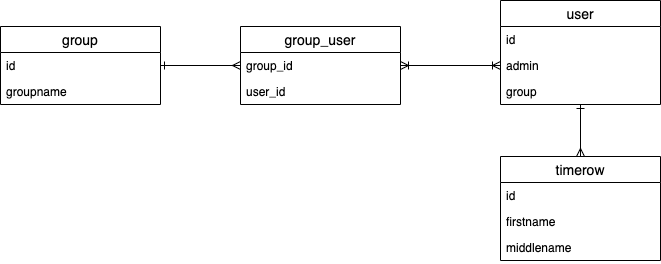

The diagram above was exported from draw.io. Its source (the exported page's mxGraphModel, read from the mxfile embedded in the PNG):
<mxGraphModel dx="946" dy="518" grid="1" gridSize="10" guides="1" tooltips="1" connect="1" arrows="1" fold="1" page="1" pageScale="1" pageWidth="827" pageHeight="1169" math="0" shadow="0">
  <root>
    <mxCell id="0" />
    <mxCell id="1" parent="0" />
    <mxCell id="_wW0N4aIiyJ4VeY397G1-14" value="" style="edgeStyle=orthogonalEdgeStyle;rounded=0;orthogonalLoop=1;jettySize=auto;html=1;startArrow=ERone;startFill=0;endArrow=ERmany;endFill=0;" edge="1" parent="1" source="_wW0N4aIiyJ4VeY397G1-2" target="_wW0N4aIiyJ4VeY397G1-10">
      <mxGeometry relative="1" as="geometry" />
    </mxCell>
    <mxCell id="_wW0N4aIiyJ4VeY397G1-22" value="" style="edgeStyle=orthogonalEdgeStyle;rounded=0;orthogonalLoop=1;jettySize=auto;html=1;startArrow=ERone;startFill=0;endArrow=ERmany;endFill=0;" edge="1" parent="1" source="_wW0N4aIiyJ4VeY397G1-15" target="_wW0N4aIiyJ4VeY397G1-19">
      <mxGeometry relative="1" as="geometry" />
    </mxCell>
    <mxCell id="_wW0N4aIiyJ4VeY397G1-15" value="group" style="swimlane;fontStyle=0;childLayout=stackLayout;horizontal=1;startSize=26;horizontalStack=0;resizeParent=1;resizeParentMax=0;resizeLast=0;collapsible=1;marginBottom=0;align=center;fontSize=14;" vertex="1" parent="1">
      <mxGeometry x="50" y="50" width="160" height="78" as="geometry" />
    </mxCell>
    <mxCell id="_wW0N4aIiyJ4VeY397G1-16" value="id" style="text;strokeColor=none;fillColor=none;spacingLeft=4;spacingRight=4;overflow=hidden;rotatable=0;points=[[0,0.5],[1,0.5]];portConstraint=eastwest;fontSize=12;" vertex="1" parent="_wW0N4aIiyJ4VeY397G1-15">
      <mxGeometry y="26" width="160" height="26" as="geometry" />
    </mxCell>
    <mxCell id="_wW0N4aIiyJ4VeY397G1-17" value="groupname" style="text;strokeColor=none;fillColor=none;spacingLeft=4;spacingRight=4;overflow=hidden;rotatable=0;points=[[0,0.5],[1,0.5]];portConstraint=eastwest;fontSize=12;" vertex="1" parent="_wW0N4aIiyJ4VeY397G1-15">
      <mxGeometry y="52" width="160" height="26" as="geometry" />
    </mxCell>
    <mxCell id="_wW0N4aIiyJ4VeY397G1-19" value="group_user" style="swimlane;fontStyle=0;childLayout=stackLayout;horizontal=1;startSize=26;horizontalStack=0;resizeParent=1;resizeParentMax=0;resizeLast=0;collapsible=1;marginBottom=0;align=center;fontSize=14;" vertex="1" parent="1">
      <mxGeometry x="290" y="50" width="160" height="78" as="geometry" />
    </mxCell>
    <mxCell id="_wW0N4aIiyJ4VeY397G1-20" value="group_id" style="text;strokeColor=none;fillColor=none;spacingLeft=4;spacingRight=4;overflow=hidden;rotatable=0;points=[[0,0.5],[1,0.5]];portConstraint=eastwest;fontSize=12;" vertex="1" parent="_wW0N4aIiyJ4VeY397G1-19">
      <mxGeometry y="26" width="160" height="26" as="geometry" />
    </mxCell>
    <mxCell id="_wW0N4aIiyJ4VeY397G1-21" value="user_id" style="text;strokeColor=none;fillColor=none;spacingLeft=4;spacingRight=4;overflow=hidden;rotatable=0;points=[[0,0.5],[1,0.5]];portConstraint=eastwest;fontSize=12;" vertex="1" parent="_wW0N4aIiyJ4VeY397G1-19">
      <mxGeometry y="52" width="160" height="26" as="geometry" />
    </mxCell>
    <mxCell id="_wW0N4aIiyJ4VeY397G1-26" style="edgeStyle=orthogonalEdgeStyle;rounded=0;orthogonalLoop=1;jettySize=auto;html=1;exitX=1;exitY=0.5;exitDx=0;exitDy=0;entryX=0;entryY=0.5;entryDx=0;entryDy=0;startArrow=ERoneToMany;startFill=0;endArrow=ERoneToMany;endFill=0;" edge="1" parent="1" source="_wW0N4aIiyJ4VeY397G1-20" target="_wW0N4aIiyJ4VeY397G1-4">
      <mxGeometry relative="1" as="geometry" />
    </mxCell>
    <mxCell id="_wW0N4aIiyJ4VeY397G1-2" value="user" style="swimlane;fontStyle=0;childLayout=stackLayout;horizontal=1;startSize=26;horizontalStack=0;resizeParent=1;resizeParentMax=0;resizeLast=0;collapsible=1;marginBottom=0;align=center;fontSize=14;" vertex="1" parent="1">
      <mxGeometry x="550" y="24" width="160" height="104" as="geometry" />
    </mxCell>
    <mxCell id="_wW0N4aIiyJ4VeY397G1-3" value="id" style="text;strokeColor=none;fillColor=none;spacingLeft=4;spacingRight=4;overflow=hidden;rotatable=0;points=[[0,0.5],[1,0.5]];portConstraint=eastwest;fontSize=12;" vertex="1" parent="_wW0N4aIiyJ4VeY397G1-2">
      <mxGeometry y="26" width="160" height="26" as="geometry" />
    </mxCell>
    <mxCell id="_wW0N4aIiyJ4VeY397G1-4" value="admin" style="text;strokeColor=none;fillColor=none;spacingLeft=4;spacingRight=4;overflow=hidden;rotatable=0;points=[[0,0.5],[1,0.5]];portConstraint=eastwest;fontSize=12;" vertex="1" parent="_wW0N4aIiyJ4VeY397G1-2">
      <mxGeometry y="52" width="160" height="26" as="geometry" />
    </mxCell>
    <mxCell id="_wW0N4aIiyJ4VeY397G1-5" value="group" style="text;strokeColor=none;fillColor=none;spacingLeft=4;spacingRight=4;overflow=hidden;rotatable=0;points=[[0,0.5],[1,0.5]];portConstraint=eastwest;fontSize=12;" vertex="1" parent="_wW0N4aIiyJ4VeY397G1-2">
      <mxGeometry y="78" width="160" height="26" as="geometry" />
    </mxCell>
    <mxCell id="_wW0N4aIiyJ4VeY397G1-10" value="timerow" style="swimlane;fontStyle=0;childLayout=stackLayout;horizontal=1;startSize=26;horizontalStack=0;resizeParent=1;resizeParentMax=0;resizeLast=0;collapsible=1;marginBottom=0;align=center;fontSize=14;" vertex="1" parent="1">
      <mxGeometry x="550" y="180" width="160" height="104" as="geometry" />
    </mxCell>
    <mxCell id="_wW0N4aIiyJ4VeY397G1-11" value="id" style="text;strokeColor=none;fillColor=none;spacingLeft=4;spacingRight=4;overflow=hidden;rotatable=0;points=[[0,0.5],[1,0.5]];portConstraint=eastwest;fontSize=12;" vertex="1" parent="_wW0N4aIiyJ4VeY397G1-10">
      <mxGeometry y="26" width="160" height="26" as="geometry" />
    </mxCell>
    <mxCell id="_wW0N4aIiyJ4VeY397G1-12" value="firstname" style="text;strokeColor=none;fillColor=none;spacingLeft=4;spacingRight=4;overflow=hidden;rotatable=0;points=[[0,0.5],[1,0.5]];portConstraint=eastwest;fontSize=12;" vertex="1" parent="_wW0N4aIiyJ4VeY397G1-10">
      <mxGeometry y="52" width="160" height="26" as="geometry" />
    </mxCell>
    <mxCell id="_wW0N4aIiyJ4VeY397G1-13" value="middlename" style="text;strokeColor=none;fillColor=none;spacingLeft=4;spacingRight=4;overflow=hidden;rotatable=0;points=[[0,0.5],[1,0.5]];portConstraint=eastwest;fontSize=12;" vertex="1" parent="_wW0N4aIiyJ4VeY397G1-10">
      <mxGeometry y="78" width="160" height="26" as="geometry" />
    </mxCell>
  </root>
</mxGraphModel>